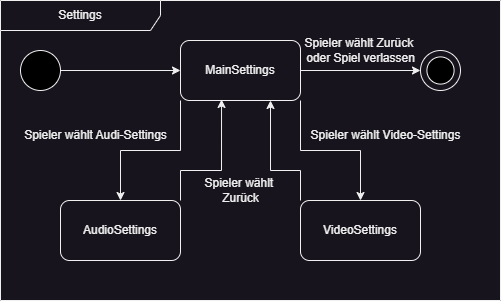

The diagram above was exported from draw.io. Its source (the exported page's mxGraphModel, read from the mxfile embedded in the PNG):
<mxGraphModel dx="1539" dy="311" grid="1" gridSize="10" guides="1" tooltips="1" connect="1" arrows="1" fold="1" page="1" pageScale="1" pageWidth="827" pageHeight="1169" math="0" shadow="0">
  <root>
    <mxCell id="0" />
    <mxCell id="1" parent="0" />
    <mxCell id="0xNg3Ng6j2RBfvfoK4XD-7" style="edgeStyle=orthogonalEdgeStyle;rounded=0;orthogonalLoop=1;jettySize=auto;html=1;entryX=0;entryY=0.5;entryDx=0;entryDy=0;" parent="1" source="0xNg3Ng6j2RBfvfoK4XD-1" target="0xNg3Ng6j2RBfvfoK4XD-4" edge="1">
      <mxGeometry relative="1" as="geometry" />
    </mxCell>
    <mxCell id="0xNg3Ng6j2RBfvfoK4XD-1" value="" style="ellipse;whiteSpace=wrap;html=1;aspect=fixed;fillColor=#000000;" parent="1" vertex="1">
      <mxGeometry x="-760" y="200" width="40" height="40" as="geometry" />
    </mxCell>
    <mxCell id="0xNg3Ng6j2RBfvfoK4XD-2" value="" style="ellipse;whiteSpace=wrap;html=1;aspect=fixed;" parent="1" vertex="1">
      <mxGeometry x="-360" y="200" width="40" height="40" as="geometry" />
    </mxCell>
    <mxCell id="0xNg3Ng6j2RBfvfoK4XD-3" value="" style="ellipse;whiteSpace=wrap;html=1;aspect=fixed;fillColor=#000000;" parent="1" vertex="1">
      <mxGeometry x="-353.59000000000015" y="206.40999999999997" width="27.18" height="27.18" as="geometry" />
    </mxCell>
    <mxCell id="0xNg3Ng6j2RBfvfoK4XD-8" style="edgeStyle=orthogonalEdgeStyle;rounded=0;orthogonalLoop=1;jettySize=auto;html=1;entryX=0;entryY=0.5;entryDx=0;entryDy=0;" parent="1" source="0xNg3Ng6j2RBfvfoK4XD-4" target="0xNg3Ng6j2RBfvfoK4XD-2" edge="1">
      <mxGeometry relative="1" as="geometry" />
    </mxCell>
    <mxCell id="0xNg3Ng6j2RBfvfoK4XD-9" style="edgeStyle=orthogonalEdgeStyle;rounded=0;orthogonalLoop=1;jettySize=auto;html=1;exitX=0;exitY=1;exitDx=0;exitDy=0;entryX=0.5;entryY=0;entryDx=0;entryDy=0;" parent="1" source="0xNg3Ng6j2RBfvfoK4XD-4" target="0xNg3Ng6j2RBfvfoK4XD-5" edge="1">
      <mxGeometry relative="1" as="geometry" />
    </mxCell>
    <mxCell id="0xNg3Ng6j2RBfvfoK4XD-13" style="edgeStyle=orthogonalEdgeStyle;rounded=0;orthogonalLoop=1;jettySize=auto;html=1;exitX=1;exitY=1;exitDx=0;exitDy=0;entryX=0.5;entryY=0;entryDx=0;entryDy=0;" parent="1" source="0xNg3Ng6j2RBfvfoK4XD-4" target="0xNg3Ng6j2RBfvfoK4XD-6" edge="1">
      <mxGeometry relative="1" as="geometry" />
    </mxCell>
    <mxCell id="0xNg3Ng6j2RBfvfoK4XD-4" value="MainSettings" style="rounded=1;whiteSpace=wrap;html=1;" parent="1" vertex="1">
      <mxGeometry x="-600" y="190" width="120" height="60" as="geometry" />
    </mxCell>
    <mxCell id="0xNg3Ng6j2RBfvfoK4XD-5" value="AudioSettings" style="rounded=1;whiteSpace=wrap;html=1;" parent="1" vertex="1">
      <mxGeometry x="-720" y="350" width="120" height="60" as="geometry" />
    </mxCell>
    <mxCell id="0xNg3Ng6j2RBfvfoK4XD-11" style="edgeStyle=orthogonalEdgeStyle;rounded=0;orthogonalLoop=1;jettySize=auto;html=1;exitX=0;exitY=0;exitDx=0;exitDy=0;entryX=0.75;entryY=1;entryDx=0;entryDy=0;" parent="1" source="0xNg3Ng6j2RBfvfoK4XD-6" target="0xNg3Ng6j2RBfvfoK4XD-4" edge="1">
      <mxGeometry relative="1" as="geometry">
        <Array as="points">
          <mxPoint x="-480" y="320" />
          <mxPoint x="-510" y="320" />
        </Array>
      </mxGeometry>
    </mxCell>
    <mxCell id="0xNg3Ng6j2RBfvfoK4XD-6" value="VideoSettings" style="rounded=1;whiteSpace=wrap;html=1;" parent="1" vertex="1">
      <mxGeometry x="-480" y="350" width="120" height="60" as="geometry" />
    </mxCell>
    <mxCell id="0xNg3Ng6j2RBfvfoK4XD-10" style="edgeStyle=orthogonalEdgeStyle;rounded=0;orthogonalLoop=1;jettySize=auto;html=1;exitX=1;exitY=0;exitDx=0;exitDy=0;entryX=0.342;entryY=0.983;entryDx=0;entryDy=0;entryPerimeter=0;" parent="1" source="0xNg3Ng6j2RBfvfoK4XD-5" target="0xNg3Ng6j2RBfvfoK4XD-4" edge="1">
      <mxGeometry relative="1" as="geometry">
        <Array as="points">
          <mxPoint x="-600" y="320" />
          <mxPoint x="-559" y="320" />
        </Array>
      </mxGeometry>
    </mxCell>
    <mxCell id="0xNg3Ng6j2RBfvfoK4XD-14" value="Spieler wählt Audi-Settings" style="text;html=1;align=center;verticalAlign=middle;resizable=0;points=[];autosize=1;strokeColor=none;fillColor=none;" parent="1" vertex="1">
      <mxGeometry x="-770" y="270" width="170" height="30" as="geometry" />
    </mxCell>
    <mxCell id="0xNg3Ng6j2RBfvfoK4XD-15" value="Spieler wählt Video-Settings" style="text;html=1;align=center;verticalAlign=middle;resizable=0;points=[];autosize=1;strokeColor=none;fillColor=none;" parent="1" vertex="1">
      <mxGeometry x="-480" y="270" width="170" height="30" as="geometry" />
    </mxCell>
    <mxCell id="0xNg3Ng6j2RBfvfoK4XD-16" value="Spieler wählt&amp;nbsp;&lt;div&gt;Zurück&lt;/div&gt;" style="text;html=1;align=center;verticalAlign=middle;resizable=0;points=[];autosize=1;strokeColor=none;fillColor=none;" parent="1" vertex="1">
      <mxGeometry x="-590" y="320" width="100" height="40" as="geometry" />
    </mxCell>
    <mxCell id="0xNg3Ng6j2RBfvfoK4XD-17" value="Spieler wählt Zurück&amp;nbsp;&lt;div&gt;oder Spiel verlassen&lt;/div&gt;" style="text;html=1;align=center;verticalAlign=middle;resizable=0;points=[];autosize=1;strokeColor=none;fillColor=none;" parent="1" vertex="1">
      <mxGeometry x="-490" y="180" width="140" height="40" as="geometry" />
    </mxCell>
    <mxCell id="0xNg3Ng6j2RBfvfoK4XD-18" value="Settings" style="shape=umlFrame;whiteSpace=wrap;html=1;pointerEvents=0;recursiveResize=0;container=1;collapsible=0;width=160;" parent="1" vertex="1">
      <mxGeometry x="-780" y="150" width="500" height="300" as="geometry" />
    </mxCell>
  </root>
</mxGraphModel>